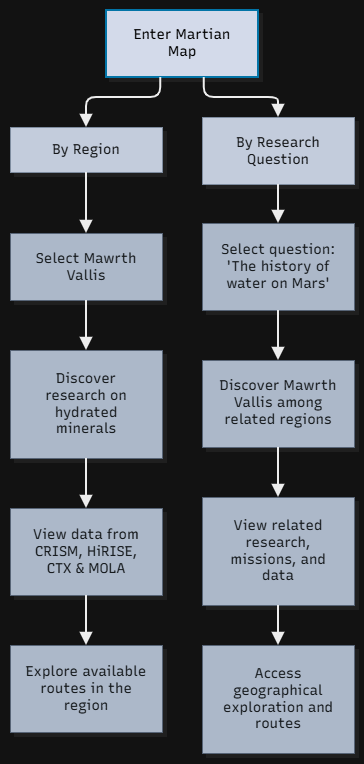

The diagram above was exported from draw.io. Its source (the exported page's mxGraphModel, read from the mxfile embedded in the PNG):
<mxGraphModel dx="2555" dy="1485" grid="1" gridSize="10" guides="1" tooltips="1" connect="1" arrows="1" fold="1" page="1" pageScale="1" pageWidth="827" pageHeight="1169" math="0" shadow="0">
  <root>
    <mxCell id="0" />
    <mxCell id="1" parent="0" />
    <UserObject label="" mermaidData="{&#10;  &quot;data&quot;: &quot;graph TD\n    classDef root fill:#0f172a,stroke:#38bdf8,stroke-width:2px,color:#fff;\n    classDef branch fill:#1e293b,stroke:#64748b,stroke-width:1px,color:#f8fafc;\n    classDef item fill:#334155,stroke:#94a3b8,stroke-width:1px,color:#f1f5f9;\n\n    Root[Enter Martian Map]:::root\n\n    %% Branch 1: By region\n    B1[By Region]:::branch\n    Root --&gt; B1\n    N1a[Select Mawrth Vallis]:::item\n    N1b[Discover research on hydrated minerals]:::item\n    N1c[View data from CRISM, HiRISE, CTX &amp; MOLA]:::item\n    N1d[Explore available routes in the region]:::item\n    B1 --&gt; N1a --&gt; N1b --&gt; N1c --&gt; N1d\n\n    %% Branch 2: By research question\n    B2[By Research Question]:::branch\n    Root --&gt; B2\n    N2a[Select question: 'The history of water on Mars']:::item\n    N2b[Discover Mawrth Vallis among related regions]:::item\n    N2c[View related research, missions, and data]:::item\n    N2d[Access geographical exploration and routes]:::item\n    B2 --&gt; N2a --&gt; N2b --&gt; N2c --&gt; N2d&quot;,&#10;  &quot;config&quot;: null,&#10;  &quot;version&quot;: &quot;12&quot;&#10;}" id="TsZqQNAhlLHO8ndvMBse-289">
      <mxCell connectable="0" parent="1" style="group;transparentBounds=1;editIcon=1;lockedGroup=0;groupPadding=10;" vertex="1">
        <mxGeometry as="geometry" />
      </mxCell>
    </UserObject>
    <UserObject label="Enter Martian Map" mermaidId="n:Root" mermaidBaseStyle="html=1;whiteSpace=wrap;strokeWidth=2;fillColor=#0f172a;strokeColor=#38bdf8;fontColor=#fff;fontFamily=Recursive;fontSize=14;shadow=1;shadowColor=#000000;shadowOffsetX=4;shadowOffsetY=4;shadowBlur=0;shadowOpacity=6;" mermaidBaseValue="Enter Martian Map" id="TsZqQNAhlLHO8ndvMBse-290">
      <mxCell parent="TsZqQNAhlLHO8ndvMBse-289" style="html=1;whiteSpace=wrap;strokeWidth=2;fillColor=#0f172a;strokeColor=#38bdf8;fontColor=#fff;fontFamily=Recursive;fontSize=14;shadow=1;shadowColor=#000000;shadowOffsetX=4;shadowOffsetY=4;shadowBlur=0;shadowOpacity=6;labelWidth=120;fontSource=https%3A%2F%2Ffonts.googleapis.com%2Fcss%3Ffamily%3DRecursive;" vertex="1">
        <mxGeometry height="67" width="152" x="566" y="30" as="geometry" />
      </mxCell>
    </UserObject>
    <UserObject label="By Region" mermaidId="n:B1" mermaidBaseStyle="html=1;whiteSpace=wrap;strokeWidth=1;fillColor=#1e293b;strokeColor=#64748b;fontColor=#f8fafc;fontFamily=Recursive;fontSize=14;shadow=1;shadowColor=#000000;shadowOffsetX=4;shadowOffsetY=4;shadowBlur=0;shadowOpacity=6;" mermaidBaseValue="By Region" id="TsZqQNAhlLHO8ndvMBse-291">
      <mxCell parent="TsZqQNAhlLHO8ndvMBse-289" style="html=1;whiteSpace=wrap;strokeWidth=1;fillColor=#1e293b;strokeColor=#64748b;fontColor=#f8fafc;fontFamily=Recursive;fontSize=14;shadow=1;shadowColor=#000000;shadowOffsetX=4;shadowOffsetY=4;shadowBlur=0;shadowOpacity=6;fontSource=https%3A%2F%2Ffonts.googleapis.com%2Fcss%3Ffamily%3DRecursive;" vertex="1">
        <mxGeometry height="45" width="152" x="470" y="147" as="geometry" />
      </mxCell>
    </UserObject>
    <UserObject label="Select Mawrth Vallis" mermaidId="n:N1a" mermaidBaseStyle="html=1;whiteSpace=wrap;strokeWidth=1;fillColor=#334155;strokeColor=#94a3b8;fontColor=#f1f5f9;fontFamily=Recursive;fontSize=14;shadow=1;shadowColor=#000000;shadowOffsetX=4;shadowOffsetY=4;shadowBlur=0;shadowOpacity=6;" mermaidBaseValue="Select Mawrth Vallis" id="TsZqQNAhlLHO8ndvMBse-292">
      <mxCell parent="TsZqQNAhlLHO8ndvMBse-289" style="html=1;whiteSpace=wrap;strokeWidth=1;fillColor=#334155;strokeColor=#94a3b8;fontColor=#f1f5f9;fontFamily=Recursive;fontSize=14;shadow=1;shadowColor=#000000;shadowOffsetX=4;shadowOffsetY=4;shadowBlur=0;shadowOpacity=6;labelWidth=120;fontSource=https%3A%2F%2Ffonts.googleapis.com%2Fcss%3Ffamily%3DRecursive;" vertex="1">
        <mxGeometry height="67" width="152" x="470" y="253" as="geometry" />
      </mxCell>
    </UserObject>
    <UserObject label="Discover research on hydrated minerals" mermaidId="n:N1b" mermaidBaseStyle="html=1;whiteSpace=wrap;strokeWidth=1;fillColor=#334155;strokeColor=#94a3b8;fontColor=#f1f5f9;fontFamily=Recursive;fontSize=14;shadow=1;shadowColor=#000000;shadowOffsetX=4;shadowOffsetY=4;shadowBlur=0;shadowOpacity=6;" mermaidBaseValue="Discover research on hydrated minerals" id="TsZqQNAhlLHO8ndvMBse-293">
      <mxCell parent="TsZqQNAhlLHO8ndvMBse-289" style="html=1;whiteSpace=wrap;strokeWidth=1;fillColor=#334155;strokeColor=#94a3b8;fontColor=#f1f5f9;fontFamily=Recursive;fontSize=14;shadow=1;shadowColor=#000000;shadowOffsetX=4;shadowOffsetY=4;shadowBlur=0;shadowOpacity=6;labelWidth=120;fontSource=https%3A%2F%2Ffonts.googleapis.com%2Fcss%3Ffamily%3DRecursive;" vertex="1">
        <mxGeometry height="108" width="152" x="470" y="370" as="geometry" />
      </mxCell>
    </UserObject>
    <UserObject label="View data from CRISM, HiRISE, CTX &amp; MOLA" mermaidId="n:N1c" mermaidBaseStyle="html=1;whiteSpace=wrap;strokeWidth=1;fillColor=#334155;strokeColor=#94a3b8;fontColor=#f1f5f9;fontFamily=Recursive;fontSize=14;shadow=1;shadowColor=#000000;shadowOffsetX=4;shadowOffsetY=4;shadowBlur=0;shadowOpacity=6;" mermaidBaseValue="View data from CRISM, HiRISE, CTX &amp; MOLA" id="TsZqQNAhlLHO8ndvMBse-294">
      <mxCell parent="TsZqQNAhlLHO8ndvMBse-289" style="html=1;whiteSpace=wrap;strokeWidth=1;fillColor=#334155;strokeColor=#94a3b8;fontColor=#f1f5f9;fontFamily=Recursive;fontSize=14;shadow=1;shadowColor=#000000;shadowOffsetX=4;shadowOffsetY=4;shadowBlur=0;shadowOpacity=6;labelWidth=120;fontSource=https%3A%2F%2Ffonts.googleapis.com%2Fcss%3Ffamily%3DRecursive;" vertex="1">
        <mxGeometry height="87" width="152" x="470" y="528" as="geometry" />
      </mxCell>
    </UserObject>
    <UserObject label="Explore available routes in the region" mermaidId="n:N1d" mermaidBaseStyle="html=1;whiteSpace=wrap;strokeWidth=1;fillColor=#334155;strokeColor=#94a3b8;fontColor=#f1f5f9;fontFamily=Recursive;fontSize=14;shadow=1;shadowColor=#000000;shadowOffsetX=4;shadowOffsetY=4;shadowBlur=0;shadowOpacity=6;" mermaidBaseValue="Explore available routes in the region" id="TsZqQNAhlLHO8ndvMBse-295">
      <mxCell parent="TsZqQNAhlLHO8ndvMBse-289" style="html=1;whiteSpace=wrap;strokeWidth=1;fillColor=#334155;strokeColor=#94a3b8;fontColor=#f1f5f9;fontFamily=Recursive;fontSize=14;shadow=1;shadowColor=#000000;shadowOffsetX=4;shadowOffsetY=4;shadowBlur=0;shadowOpacity=6;labelWidth=120;fontSource=https%3A%2F%2Ffonts.googleapis.com%2Fcss%3Ffamily%3DRecursive;" vertex="1">
        <mxGeometry height="87" width="152" x="470" y="665" as="geometry" />
      </mxCell>
    </UserObject>
    <UserObject label="By Research Question" mermaidId="n:B2" mermaidBaseStyle="html=1;whiteSpace=wrap;strokeWidth=1;fillColor=#1e293b;strokeColor=#64748b;fontColor=#f8fafc;fontFamily=Recursive;fontSize=14;shadow=1;shadowColor=#000000;shadowOffsetX=4;shadowOffsetY=4;shadowBlur=0;shadowOpacity=6;" mermaidBaseValue="By Research Question" id="TsZqQNAhlLHO8ndvMBse-296">
      <mxCell parent="TsZqQNAhlLHO8ndvMBse-289" style="html=1;whiteSpace=wrap;strokeWidth=1;fillColor=#1e293b;strokeColor=#64748b;fontColor=#f8fafc;fontFamily=Recursive;fontSize=14;shadow=1;shadowColor=#000000;shadowOffsetX=4;shadowOffsetY=4;shadowBlur=0;shadowOpacity=6;labelWidth=120;fontSource=https%3A%2F%2Ffonts.googleapis.com%2Fcss%3Ffamily%3DRecursive;" vertex="1">
        <mxGeometry height="67" width="152" x="662" y="137" as="geometry" />
      </mxCell>
    </UserObject>
    <UserObject label="Select question: 'The history of water on Mars'" mermaidId="n:N2a" mermaidBaseStyle="html=1;whiteSpace=wrap;strokeWidth=1;fillColor=#334155;strokeColor=#94a3b8;fontColor=#f1f5f9;fontFamily=Recursive;fontSize=14;shadow=1;shadowColor=#000000;shadowOffsetX=4;shadowOffsetY=4;shadowBlur=0;shadowOpacity=6;" mermaidBaseValue="Select question: 'The history of water on Mars'" id="TsZqQNAhlLHO8ndvMBse-297">
      <mxCell parent="TsZqQNAhlLHO8ndvMBse-289" style="html=1;whiteSpace=wrap;strokeWidth=1;fillColor=#334155;strokeColor=#94a3b8;fontColor=#f1f5f9;fontFamily=Recursive;fontSize=14;shadow=1;shadowColor=#000000;shadowOffsetX=4;shadowOffsetY=4;shadowBlur=0;shadowOpacity=6;labelWidth=120;fontSource=https%3A%2F%2Ffonts.googleapis.com%2Fcss%3Ffamily%3DRecursive;" vertex="1">
        <mxGeometry height="87" width="152" x="662" y="243" as="geometry" />
      </mxCell>
    </UserObject>
    <UserObject label="Discover Mawrth Vallis among related regions" mermaidId="n:N2b" mermaidBaseStyle="html=1;whiteSpace=wrap;strokeWidth=1;fillColor=#334155;strokeColor=#94a3b8;fontColor=#f1f5f9;fontFamily=Recursive;fontSize=14;shadow=1;shadowColor=#000000;shadowOffsetX=4;shadowOffsetY=4;shadowBlur=0;shadowOpacity=6;" mermaidBaseValue="Discover Mawrth Vallis among related regions" id="TsZqQNAhlLHO8ndvMBse-298">
      <mxCell parent="TsZqQNAhlLHO8ndvMBse-289" style="html=1;whiteSpace=wrap;strokeWidth=1;fillColor=#334155;strokeColor=#94a3b8;fontColor=#f1f5f9;fontFamily=Recursive;fontSize=14;shadow=1;shadowColor=#000000;shadowOffsetX=4;shadowOffsetY=4;shadowBlur=0;shadowOpacity=6;labelWidth=120;fontSource=https%3A%2F%2Ffonts.googleapis.com%2Fcss%3Ffamily%3DRecursive;" vertex="1">
        <mxGeometry height="87" width="152" x="662" y="380" as="geometry" />
      </mxCell>
    </UserObject>
    <UserObject label="View related research, missions, and data" mermaidId="n:N2c" mermaidBaseStyle="html=1;whiteSpace=wrap;strokeWidth=1;fillColor=#334155;strokeColor=#94a3b8;fontColor=#f1f5f9;fontFamily=Recursive;fontSize=14;shadow=1;shadowColor=#000000;shadowOffsetX=4;shadowOffsetY=4;shadowBlur=0;shadowOpacity=6;" mermaidBaseValue="View related research, missions, and data" id="TsZqQNAhlLHO8ndvMBse-299">
      <mxCell parent="TsZqQNAhlLHO8ndvMBse-289" style="html=1;whiteSpace=wrap;strokeWidth=1;fillColor=#334155;strokeColor=#94a3b8;fontColor=#f1f5f9;fontFamily=Recursive;fontSize=14;shadow=1;shadowColor=#000000;shadowOffsetX=4;shadowOffsetY=4;shadowBlur=0;shadowOpacity=6;labelWidth=120;fontSource=https%3A%2F%2Ffonts.googleapis.com%2Fcss%3Ffamily%3DRecursive;" vertex="1">
        <mxGeometry height="108" width="152" x="662" y="517" as="geometry" />
      </mxCell>
    </UserObject>
    <UserObject label="Access geographical exploration and routes" mermaidId="n:N2d" mermaidBaseStyle="html=1;whiteSpace=wrap;strokeWidth=1;fillColor=#334155;strokeColor=#94a3b8;fontColor=#f1f5f9;fontFamily=Recursive;fontSize=14;shadow=1;shadowColor=#000000;shadowOffsetX=4;shadowOffsetY=4;shadowBlur=0;shadowOpacity=6;" mermaidBaseValue="Access geographical exploration and routes" id="TsZqQNAhlLHO8ndvMBse-300">
      <mxCell parent="TsZqQNAhlLHO8ndvMBse-289" style="html=1;whiteSpace=wrap;strokeWidth=1;fillColor=#334155;strokeColor=#94a3b8;fontColor=#f1f5f9;fontFamily=Recursive;fontSize=14;shadow=1;shadowColor=#000000;shadowOffsetX=4;shadowOffsetY=4;shadowBlur=0;shadowOpacity=6;labelWidth=120;fontSource=https%3A%2F%2Ffonts.googleapis.com%2Fcss%3Ffamily%3DRecursive;" vertex="1">
        <mxGeometry height="108" width="152" x="662" y="665" as="geometry" />
      </mxCell>
    </UserObject>
    <UserObject label="" mermaidId="e:Root-&gt;B1#0" mermaidBaseStyle="edgeStyle=orthogonalEdgeStyle;rounded=1;curved=0;startArrow=none;endArrow=block;endSize=8;jumpStyle=arc;jumpSize=12;strokeColor=#000000;exitX=0.36;exitY=0.99;entryX=0.5;entryY=0;strokeWidth=2;targetPerimeterSpacing=4;" mermaidBaseValue="" id="TsZqQNAhlLHO8ndvMBse-301">
      <mxCell edge="1" parent="TsZqQNAhlLHO8ndvMBse-289" source="TsZqQNAhlLHO8ndvMBse-290" style="edgeStyle=orthogonalEdgeStyle;rounded=1;curved=0;startArrow=none;endArrow=block;endSize=8;jumpStyle=arc;jumpSize=12;strokeColor=#000000;exitX=0.36;exitY=0.99;entryX=0.5;entryY=0;strokeWidth=2;targetPerimeterSpacing=4;" target="TsZqQNAhlLHO8ndvMBse-291">
        <mxGeometry relative="1" as="geometry">
          <Array as="points">
            <mxPoint x="620" y="117" />
            <mxPoint x="546" y="117" />
          </Array>
        </mxGeometry>
      </mxCell>
    </UserObject>
    <UserObject label="" mermaidId="e:B1-&gt;N1a#0" mermaidBaseStyle="edgeStyle=orthogonalEdgeStyle;rounded=1;curved=0;startArrow=none;endArrow=block;endSize=8;jumpStyle=arc;jumpSize=12;strokeColor=#000000;exitX=0.5;exitY=1;entryX=0.5;entryY=0;strokeWidth=2;targetPerimeterSpacing=4;" mermaidBaseValue="" id="TsZqQNAhlLHO8ndvMBse-302">
      <mxCell edge="1" parent="TsZqQNAhlLHO8ndvMBse-289" source="TsZqQNAhlLHO8ndvMBse-291" style="edgeStyle=orthogonalEdgeStyle;rounded=1;curved=0;startArrow=none;endArrow=block;endSize=8;jumpStyle=arc;jumpSize=12;strokeColor=#000000;exitX=0.5;exitY=1;entryX=0.5;entryY=0;strokeWidth=2;targetPerimeterSpacing=4;" target="TsZqQNAhlLHO8ndvMBse-292">
        <mxGeometry relative="1" as="geometry">
          <Array as="points" />
        </mxGeometry>
      </mxCell>
    </UserObject>
    <UserObject label="" mermaidId="e:N1a-&gt;N1b#0" mermaidBaseStyle="edgeStyle=orthogonalEdgeStyle;rounded=1;curved=0;startArrow=none;endArrow=block;endSize=8;jumpStyle=arc;jumpSize=12;strokeColor=#000000;exitX=0.5;exitY=0.99;entryX=0.5;entryY=0;strokeWidth=2;targetPerimeterSpacing=4;" mermaidBaseValue="" id="TsZqQNAhlLHO8ndvMBse-303">
      <mxCell edge="1" parent="TsZqQNAhlLHO8ndvMBse-289" source="TsZqQNAhlLHO8ndvMBse-292" style="edgeStyle=orthogonalEdgeStyle;rounded=1;curved=0;startArrow=none;endArrow=block;endSize=8;jumpStyle=arc;jumpSize=12;strokeColor=#000000;exitX=0.5;exitY=0.99;entryX=0.5;entryY=0;strokeWidth=2;targetPerimeterSpacing=4;" target="TsZqQNAhlLHO8ndvMBse-293">
        <mxGeometry relative="1" as="geometry">
          <Array as="points" />
        </mxGeometry>
      </mxCell>
    </UserObject>
    <UserObject label="" mermaidId="e:N1b-&gt;N1c#0" mermaidBaseStyle="edgeStyle=orthogonalEdgeStyle;rounded=1;curved=0;startArrow=none;endArrow=block;endSize=8;jumpStyle=arc;jumpSize=12;strokeColor=#000000;exitX=0.5;exitY=0.99;entryX=0.5;entryY=0;strokeWidth=2;targetPerimeterSpacing=4;" mermaidBaseValue="" id="TsZqQNAhlLHO8ndvMBse-304">
      <mxCell edge="1" parent="TsZqQNAhlLHO8ndvMBse-289" source="TsZqQNAhlLHO8ndvMBse-293" style="edgeStyle=orthogonalEdgeStyle;rounded=1;curved=0;startArrow=none;endArrow=block;endSize=8;jumpStyle=arc;jumpSize=12;strokeColor=#000000;exitX=0.5;exitY=0.99;entryX=0.5;entryY=0;strokeWidth=2;targetPerimeterSpacing=4;" target="TsZqQNAhlLHO8ndvMBse-294">
        <mxGeometry relative="1" as="geometry">
          <Array as="points" />
        </mxGeometry>
      </mxCell>
    </UserObject>
    <UserObject label="" mermaidId="e:N1c-&gt;N1d#0" mermaidBaseStyle="edgeStyle=orthogonalEdgeStyle;rounded=1;curved=0;startArrow=none;endArrow=block;endSize=8;jumpStyle=arc;jumpSize=12;strokeColor=#000000;exitX=0.5;exitY=0.99;entryX=0.5;entryY=0;strokeWidth=2;targetPerimeterSpacing=4;" mermaidBaseValue="" id="TsZqQNAhlLHO8ndvMBse-305">
      <mxCell edge="1" parent="TsZqQNAhlLHO8ndvMBse-289" source="TsZqQNAhlLHO8ndvMBse-294" style="edgeStyle=orthogonalEdgeStyle;rounded=1;curved=0;startArrow=none;endArrow=block;endSize=8;jumpStyle=arc;jumpSize=12;strokeColor=#000000;exitX=0.5;exitY=0.99;entryX=0.5;entryY=0;strokeWidth=2;targetPerimeterSpacing=4;" target="TsZqQNAhlLHO8ndvMBse-295">
        <mxGeometry relative="1" as="geometry">
          <Array as="points" />
        </mxGeometry>
      </mxCell>
    </UserObject>
    <UserObject label="" mermaidId="e:Root-&gt;B2#0" mermaidBaseStyle="edgeStyle=orthogonalEdgeStyle;rounded=1;curved=0;startArrow=none;endArrow=block;endSize=8;jumpStyle=arc;jumpSize=12;strokeColor=#000000;exitX=0.64;exitY=0.99;entryX=0.5;entryY=0;strokeWidth=2;targetPerimeterSpacing=4;" mermaidBaseValue="" id="TsZqQNAhlLHO8ndvMBse-306">
      <mxCell edge="1" parent="TsZqQNAhlLHO8ndvMBse-289" source="TsZqQNAhlLHO8ndvMBse-290" style="edgeStyle=orthogonalEdgeStyle;rounded=1;curved=0;startArrow=none;endArrow=block;endSize=8;jumpStyle=arc;jumpSize=12;strokeColor=#000000;exitX=0.64;exitY=0.99;entryX=0.5;entryY=0;strokeWidth=2;targetPerimeterSpacing=4;" target="TsZqQNAhlLHO8ndvMBse-296">
        <mxGeometry relative="1" as="geometry">
          <Array as="points">
            <mxPoint x="664" y="117" />
            <mxPoint x="738" y="117" />
          </Array>
        </mxGeometry>
      </mxCell>
    </UserObject>
    <UserObject label="" mermaidId="e:B2-&gt;N2a#0" mermaidBaseStyle="edgeStyle=orthogonalEdgeStyle;rounded=1;curved=0;startArrow=none;endArrow=block;endSize=8;jumpStyle=arc;jumpSize=12;strokeColor=#000000;exitX=0.5;exitY=0.99;entryX=0.5;entryY=0;strokeWidth=2;targetPerimeterSpacing=4;" mermaidBaseValue="" id="TsZqQNAhlLHO8ndvMBse-307">
      <mxCell edge="1" parent="TsZqQNAhlLHO8ndvMBse-289" source="TsZqQNAhlLHO8ndvMBse-296" style="edgeStyle=orthogonalEdgeStyle;rounded=1;curved=0;startArrow=none;endArrow=block;endSize=8;jumpStyle=arc;jumpSize=12;strokeColor=#000000;exitX=0.5;exitY=0.99;entryX=0.5;entryY=0;strokeWidth=2;targetPerimeterSpacing=4;" target="TsZqQNAhlLHO8ndvMBse-297">
        <mxGeometry relative="1" as="geometry">
          <Array as="points" />
        </mxGeometry>
      </mxCell>
    </UserObject>
    <UserObject label="" mermaidId="e:N2a-&gt;N2b#0" mermaidBaseStyle="edgeStyle=orthogonalEdgeStyle;rounded=1;curved=0;startArrow=none;endArrow=block;endSize=8;jumpStyle=arc;jumpSize=12;strokeColor=#000000;exitX=0.5;exitY=0.99;entryX=0.5;entryY=0;strokeWidth=2;targetPerimeterSpacing=4;" mermaidBaseValue="" id="TsZqQNAhlLHO8ndvMBse-308">
      <mxCell edge="1" parent="TsZqQNAhlLHO8ndvMBse-289" source="TsZqQNAhlLHO8ndvMBse-297" style="edgeStyle=orthogonalEdgeStyle;rounded=1;curved=0;startArrow=none;endArrow=block;endSize=8;jumpStyle=arc;jumpSize=12;strokeColor=#000000;exitX=0.5;exitY=0.99;entryX=0.5;entryY=0;strokeWidth=2;targetPerimeterSpacing=4;" target="TsZqQNAhlLHO8ndvMBse-298">
        <mxGeometry relative="1" as="geometry">
          <Array as="points" />
        </mxGeometry>
      </mxCell>
    </UserObject>
    <UserObject label="" mermaidId="e:N2b-&gt;N2c#0" mermaidBaseStyle="edgeStyle=orthogonalEdgeStyle;rounded=1;curved=0;startArrow=none;endArrow=block;endSize=8;jumpStyle=arc;jumpSize=12;strokeColor=#000000;exitX=0.5;exitY=1;entryX=0.5;entryY=0;strokeWidth=2;targetPerimeterSpacing=4;" mermaidBaseValue="" id="TsZqQNAhlLHO8ndvMBse-309">
      <mxCell edge="1" parent="TsZqQNAhlLHO8ndvMBse-289" source="TsZqQNAhlLHO8ndvMBse-298" style="edgeStyle=orthogonalEdgeStyle;rounded=1;curved=0;startArrow=none;endArrow=block;endSize=8;jumpStyle=arc;jumpSize=12;strokeColor=#000000;exitX=0.5;exitY=1;entryX=0.5;entryY=0;strokeWidth=2;targetPerimeterSpacing=4;" target="TsZqQNAhlLHO8ndvMBse-299">
        <mxGeometry relative="1" as="geometry">
          <Array as="points" />
        </mxGeometry>
      </mxCell>
    </UserObject>
    <UserObject label="" mermaidId="e:N2c-&gt;N2d#0" mermaidBaseStyle="edgeStyle=orthogonalEdgeStyle;rounded=1;curved=0;startArrow=none;endArrow=block;endSize=8;jumpStyle=arc;jumpSize=12;strokeColor=#000000;exitX=0.5;exitY=1;entryX=0.5;entryY=0;strokeWidth=2;targetPerimeterSpacing=4;" mermaidBaseValue="" id="TsZqQNAhlLHO8ndvMBse-310">
      <mxCell edge="1" parent="TsZqQNAhlLHO8ndvMBse-289" source="TsZqQNAhlLHO8ndvMBse-299" style="edgeStyle=orthogonalEdgeStyle;rounded=1;curved=0;startArrow=none;endArrow=block;endSize=8;jumpStyle=arc;jumpSize=12;strokeColor=#000000;exitX=0.5;exitY=1;entryX=0.5;entryY=0;strokeWidth=2;targetPerimeterSpacing=4;" target="TsZqQNAhlLHO8ndvMBse-300">
        <mxGeometry relative="1" as="geometry">
          <Array as="points" />
        </mxGeometry>
      </mxCell>
    </UserObject>
  </root>
</mxGraphModel>